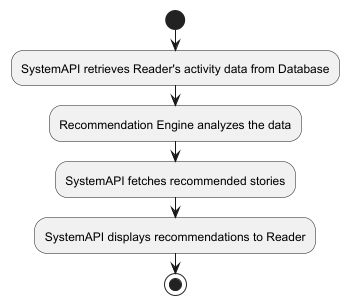

The diagram above was rendered by PlantUML. Its source (embedded in the PNG):
@startuml
'https://plantuml.com/activity-diagram-beta
' Generate Recommendation Activity Diagram
start
:SystemAPI retrieves Reader's activity data from Database;
:Recommendation Engine analyzes the data;
:SystemAPI fetches recommended stories;
:SystemAPI displays recommendations to Reader;
stop
@enduml